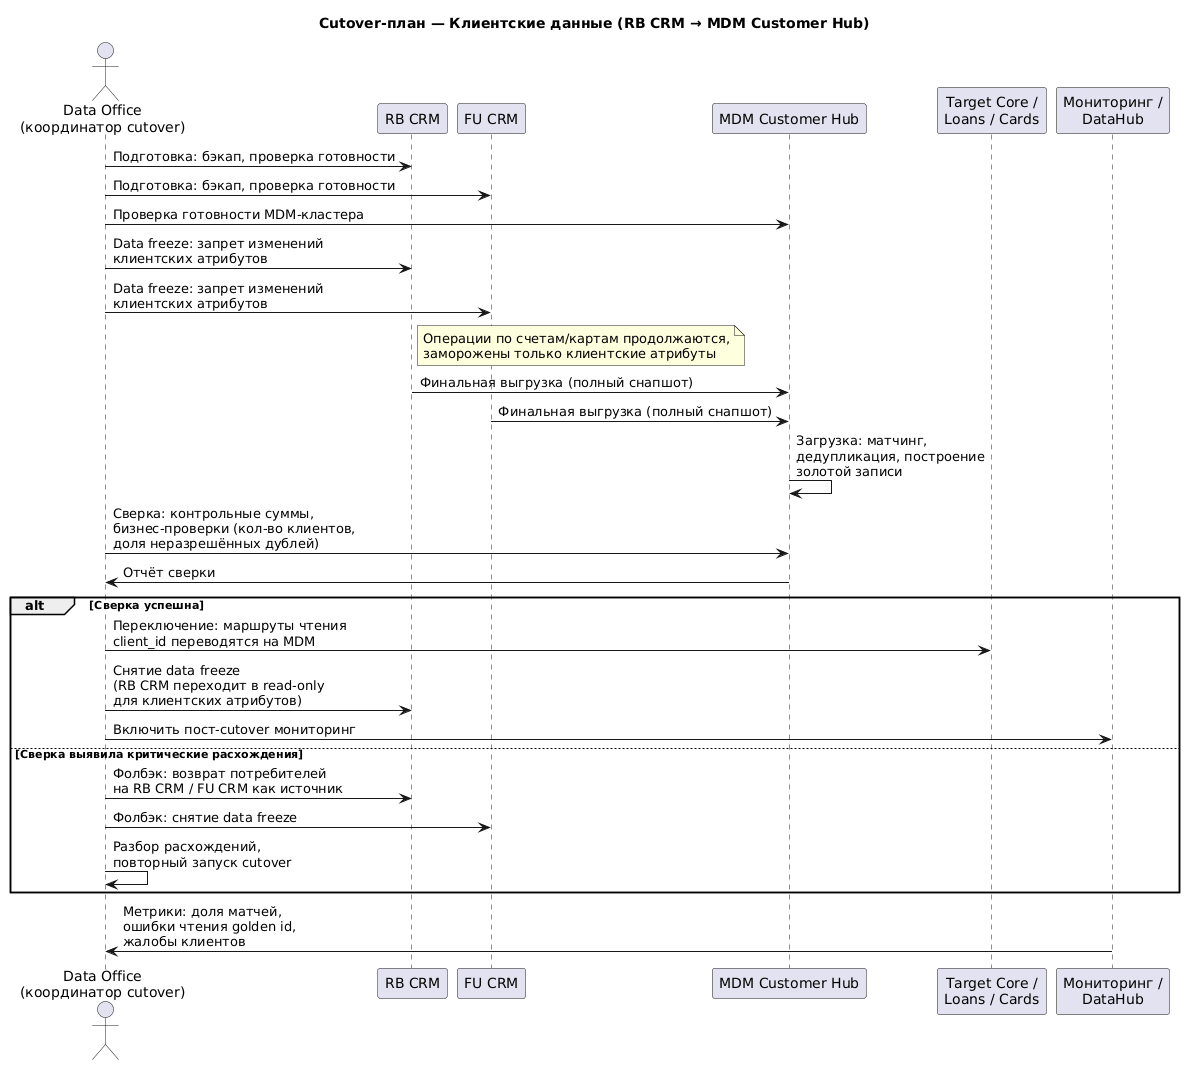

The diagram above was rendered by PlantUML. Its source (embedded in the PNG):
@startuml
title Cutover-план — Клиентские данные (RB CRM → MDM Customer Hub)

actor "Data Office\n(координатор cutover)" as Coord
participant "RB CRM" as RB
participant "FU CRM" as FU
participant "MDM Customer Hub" as MDM
participant "Target Core /\nLoans / Cards" as Consumers
participant "Мониторинг /\nDataHub" as Monitor

Coord -> RB : Подготовка: бэкап, проверка готовности
Coord -> FU : Подготовка: бэкап, проверка готовности
Coord -> MDM : Проверка готовности MDM-кластера

Coord -> RB : Data freeze: запрет изменений\nклиентских атрибутов
Coord -> FU : Data freeze: запрет изменений\nклиентских атрибутов
note right of RB
  Операции по счетам/картам продолжаются,
  заморожены только клиентские атрибуты
end note

RB -> MDM : Финальная выгрузка (полный снапшот)
FU -> MDM : Финальная выгрузка (полный снапшот)

MDM -> MDM : Загрузка: матчинг,\nдедупликация, построение\nзолотой записи

Coord -> MDM : Сверка: контрольные суммы,\nбизнес-проверки (кол-во клиентов,\nдоля неразрешённых дублей)
MDM -> Coord : Отчёт сверки

alt Сверка успешна
  Coord -> Consumers : Переключение: маршруты чтения\nclient_id переводятся на MDM
  Coord -> RB : Снятие data freeze\n(RB CRM переходит в read-only\nдля клиентских атрибутов)
  Coord -> Monitor : Включить пост-cutover мониторинг
else Сверка выявила критические расхождения
  Coord -> RB : Фолбэк: возврат потребителей\nна RB CRM / FU CRM как источник
  Coord -> FU : Фолбэк: снятие data freeze
  Coord -> Coord : Разбор расхождений,\nповторный запуск cutover
end

Monitor -> Coord : Метрики: доля матчей,\nошибки чтения golden id,\nжалобы клиентов
@enduml